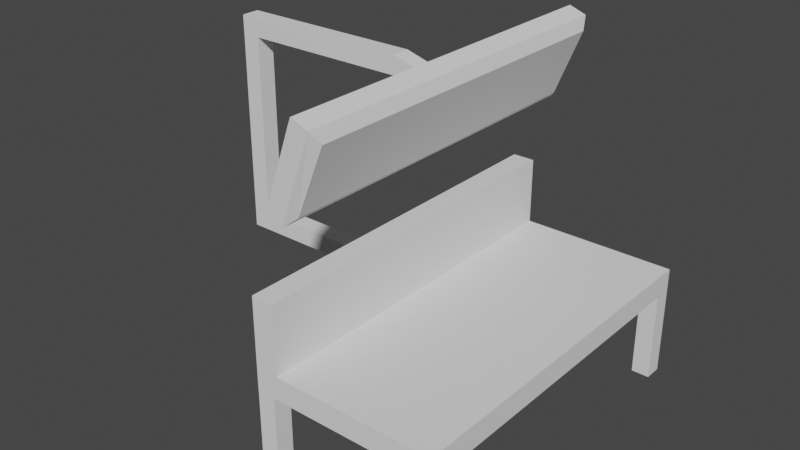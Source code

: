 # Source: task_table.blend  (saved by Blender 2.80.75; exported with 4.5.12 LTS)
import bpy
from mathutils import Matrix  # noqa: F401  (used for matrix-valued properties, if any)

bpy.ops.wm.read_factory_settings(use_empty=True)
scene = bpy.context.scene
scene.name = 'Scene'

# ---- collections
col_collection = bpy.data.collections.new('Collection'); scene.collection.children.link(col_collection)

# ---- world
world_world = bpy.data.worlds.new('World'); scene.world = world_world
world_world.use_nodes = True; world_world.node_tree.nodes.clear()
_N = world_world.node_tree.nodes; _L = world_world.node_tree.links
n0 = _N.new('ShaderNodeOutputWorld'); n0.name = 'World Output'; n0.location = (300, 300)
n1 = _N.new('ShaderNodeBackground'); n1.name = 'Background'; n1.location = (10, 300)
n1.inputs[0].default_value = (0.05088, 0.05088, 0.05088, 1.0)
_L.new(n1.outputs[0], n0.inputs[0])
n0.is_active_output = True
world_world.color = (0.05088, 0.05088, 0.05088)
world_world.use_sun_shadow = False
world_world.sun_shadow_jitter_overblur = 0.0

# ---- meshes
me_cube_001 = bpy.data.meshes.new('Cube.001')
me_cube_001.from_pydata([(-1.0, -1.0, -1.0), (-1.0, -1.0, 1.0), (-1.0, 1.0, -1.0), (-1.0, 1.0, 1.0), (1.0, -1.0, -1.0), (1.0, -1.0, 1.0), (1.0, 1.0, -1.0), (1.0, 1.0, 1.0), (-0.75, -1.0, 1.0), (-0.75, 1.0, 1.0)], [], [(0, 1, 3, 2), (2, 3, 7, 6), (6, 7, 5, 4), (4, 5, 1, 0), (2, 6, 4, 0), (7, 9, 8, 5)])
_uv = me_cube_001.uv_layers.new(name='UVMap')
_uv.uv.foreach_set('vector', [0.375, 0.0, 0.625, 0.0, 0.625, 0.25, 0.375, 0.25, 0.375, 0.25, 0.625, 0.25, 0.625, 0.5, 0.375, 0.5, 0.375, 0.5, 0.625, 0.5, 0.625, 0.75, 0.375, 0.75, 0.375, 0.75, 0.625, 0.75, 0.625, 1.0, 0.375, 1.0, 0.125, 0.5, 0.375, 0.5, 0.375, 0.75, 0.125, 0.75, 0.625, 0.5, 0.625, 0.25, 0.625, 0.0, 0.625, 0.75])
me_cube_001.use_remesh_preserve_volume = False
me_cube_001.use_remesh_preserve_attributes = False
me_cube_001.use_mirror_vertex_groups = False
me_cube_001.update()
me_cube_002 = bpy.data.meshes.new('Cube.002')
me_cube_002.from_pydata([(-1.0, -1.0, -1.0), (-1.0, -1.0, 1.0), (-1.0, 1.0, -1.0), (-1.0, 1.0, 1.0), (1.0, -1.0, -1.0), (1.0, -1.0, 1.0), (1.0, 1.0, -1.0), (1.0, 1.0, 1.0)], [], [(0, 1, 3, 2), (2, 3, 7, 6), (6, 7, 5, 4), (4, 5, 1, 0), (2, 6, 4, 0), (7, 3, 1, 5)])
_uv = me_cube_002.uv_layers.new(name='UVMap')
_uv.uv.foreach_set('vector', [0.375, 0.0, 0.625, 0.0, 0.625, 0.25, 0.375, 0.25, 0.375, 0.25, 0.625, 0.25, 0.625, 0.5, 0.375, 0.5, 0.375, 0.5, 0.625, 0.5, 0.625, 0.75, 0.375, 0.75, 0.375, 0.75, 0.625, 0.75, 0.625, 1.0, 0.375, 1.0, 0.125, 0.5, 0.375, 0.5, 0.375, 0.75, 0.125, 0.75, 0.625, 0.5, 0.875, 0.5, 0.875, 0.75, 0.625, 0.75])
me_cube_002.use_remesh_preserve_volume = False
me_cube_002.use_remesh_preserve_attributes = False
me_cube_002.use_mirror_vertex_groups = False
me_cube_002.update()
me_cube_003 = bpy.data.meshes.new('Cube.003')
me_cube_003.from_pydata([(-1.0, -1.0, -1.0), (-1.0, -1.0, 1.0), (-1.0, 1.0, -1.0), (-1.0, 1.0, 1.0), (1.0, -1.0, -1.0), (1.0, -1.0, 1.0), (1.0, 1.0, -1.0), (1.0, 1.0, 1.0)], [], [(0, 1, 3, 2), (2, 3, 7, 6), (6, 7, 5, 4), (4, 5, 1, 0), (2, 6, 4, 0), (7, 3, 1, 5)])
_uv = me_cube_003.uv_layers.new(name='UVMap')
_uv.uv.foreach_set('vector', [0.375, 0.0, 0.625, 0.0, 0.625, 0.25, 0.375, 0.25, 0.375, 0.25, 0.625, 0.25, 0.625, 0.5, 0.375, 0.5, 0.375, 0.5, 0.625, 0.5, 0.625, 0.75, 0.375, 0.75, 0.375, 0.75, 0.625, 0.75, 0.625, 1.0, 0.375, 1.0, 0.125, 0.5, 0.375, 0.5, 0.375, 0.75, 0.125, 0.75, 0.625, 0.5, 0.875, 0.5, 0.875, 0.75, 0.625, 0.75])
me_cube_003.use_remesh_preserve_volume = False
me_cube_003.use_remesh_preserve_attributes = False
me_cube_003.use_mirror_vertex_groups = False
me_cube_003.update()
me_cube_004 = bpy.data.meshes.new('Cube.004')
me_cube_004.from_pydata([(-1.0, -1.0, -1.0), (-1.0, -1.0, 1.0), (-1.0, 1.0, -1.0), (-1.0, 1.0, 1.0), (1.0, -1.0, -1.0), (1.0, -1.0, 1.0), (1.0, 1.0, -1.0), (1.0, 1.0, 1.0)], [], [(0, 1, 3, 2), (2, 3, 7, 6), (6, 7, 5, 4), (4, 5, 1, 0), (2, 6, 4, 0), (7, 3, 1, 5)])
_uv = me_cube_004.uv_layers.new(name='UVMap')
_uv.uv.foreach_set('vector', [0.375, 0.0, 0.625, 0.0, 0.625, 0.25, 0.375, 0.25, 0.375, 0.25, 0.625, 0.25, 0.625, 0.5, 0.375, 0.5, 0.375, 0.5, 0.625, 0.5, 0.625, 0.75, 0.375, 0.75, 0.375, 0.75, 0.625, 0.75, 0.625, 1.0, 0.375, 1.0, 0.125, 0.5, 0.375, 0.5, 0.375, 0.75, 0.125, 0.75, 0.625, 0.5, 0.875, 0.5, 0.875, 0.75, 0.625, 0.75])
me_cube_004.use_remesh_preserve_volume = False
me_cube_004.use_remesh_preserve_attributes = False
me_cube_004.use_mirror_vertex_groups = False
me_cube_004.update()
me_cube_005 = bpy.data.meshes.new('Cube.005')
me_cube_005.from_pydata([(-1.0, -1.0, -1.0), (-1.0, -1.0, 1.0), (-1.0, 1.0, -1.0), (-1.0, 1.0, 1.0), (1.0, -1.0, -1.0), (1.0, -1.0, 1.0), (1.0, 1.0, -1.0), (1.0, 1.0, 1.0)], [], [(0, 1, 3, 2), (2, 3, 7, 6), (6, 7, 5, 4), (4, 5, 1, 0), (2, 6, 4, 0), (7, 3, 1, 5)])
_uv = me_cube_005.uv_layers.new(name='UVMap')
_uv.uv.foreach_set('vector', [0.375, 0.0, 0.625, 0.0, 0.625, 0.25, 0.375, 0.25, 0.375, 0.25, 0.625, 0.25, 0.625, 0.5, 0.375, 0.5, 0.375, 0.5, 0.625, 0.5, 0.625, 0.75, 0.375, 0.75, 0.375, 0.75, 0.625, 0.75, 0.625, 1.0, 0.375, 1.0, 0.125, 0.5, 0.375, 0.5, 0.375, 0.75, 0.125, 0.75, 0.625, 0.5, 0.875, 0.5, 0.875, 0.75, 0.625, 0.75])
me_cube_005.use_remesh_preserve_volume = False
me_cube_005.use_remesh_preserve_attributes = False
me_cube_005.use_mirror_vertex_groups = False
me_cube_005.update()
me_cube_006 = bpy.data.meshes.new('Cube.006')
me_cube_006.from_pydata([(-1.0, -1.0, -1.0), (-1.0, -1.0, 1.0), (-1.0, 1.0, -1.0), (-1.0, 1.0, 1.0), (1.0, -1.0, -1.0), (1.0, -1.0, 1.0), (1.0, 1.0, -1.0), (1.0, 1.0, 1.0), (1.902, 0.95, 0.7792), (1.598, 0.95, -0.7792), (1.598, -0.95, -0.7792), (1.902, -0.95, 0.7792)], [], [(0, 1, 3, 2), (2, 3, 7, 6), (7, 5, 11, 8), (4, 5, 1, 0), (2, 6, 4, 0), (7, 3, 1, 5), (6, 7, 8, 9), (5, 4, 10, 11), (4, 6, 9, 10)])
_uv = me_cube_006.uv_layers.new(name='UVMap')
_uv.uv.foreach_set('vector', [0.375, 0.0, 0.625, 0.0, 0.625, 0.25, 0.375, 0.25, 0.375, 0.25, 0.625, 0.25, 0.625, 0.5, 0.375, 0.5, 0.625, 0.5, 0.625, 0.75, 0.625, 0.75, 0.625, 0.5, 0.375, 0.75, 0.625, 0.75, 0.625, 1.0, 0.375, 1.0, 0.125, 0.5, 0.375, 0.5, 0.375, 0.75, 0.125, 0.75, 0.625, 0.5, 0.875, 0.5, 0.875, 0.75, 0.625, 0.75, 0.375, 0.5, 0.625, 0.5, 0.625, 0.5, 0.375, 0.5, 0.625, 0.75, 0.375, 0.75, 0.375, 0.75, 0.625, 0.75, 0.375, 0.75, 0.375, 0.5, 0.375, 0.5, 0.375, 0.75])
me_cube_006.use_remesh_preserve_volume = False
me_cube_006.use_remesh_preserve_attributes = False
me_cube_006.use_mirror_vertex_groups = False
me_cube_006.update()
me_cube_009 = bpy.data.meshes.new('Cube.009')
me_cube_009.from_pydata([(-1.0, -1.0, -1.0), (-1.0, -1.0, 1.0), (-1.0, 1.0, -1.0), (-1.0, 1.0, 1.0), (1.0, -1.0, -1.0), (1.0, -1.0, 1.0), (1.0, 1.0, -1.0), (1.0, 1.0, 1.0), (1.22, -1.0, -1.701), (1.288, -1.0, 0.1779), (1.22, 1.0, -1.701), (1.288, 1.0, 0.1779), (1.408, -1.0, -2.386), (1.476, -1.0, -0.5061), (1.408, 1.0, -2.386), (1.476, 1.0, -0.5061), (-0.9992, -1.0, -21.0), (-0.9992, -1.0, -0.9975), (-0.9992, 1.0, -21.0), (-0.9992, 1.0, -0.9975), (-0.7992, -1.0, -21.0), (-0.7992, -1.0, -0.9975), (-0.7992, 1.0, -21.0), (-0.7992, 1.0, -0.9975), (-1.0, -1.0, -22.99), (-1.0, -1.0, -20.99), (-1.0, 1.0, -22.99), (-1.0, 1.0, -20.99), (1.0, -1.0, -22.99), (1.0, -1.0, -20.99), (1.0, 1.0, -22.99), (1.0, 1.0, -20.99)], [], [(0, 1, 3, 2), (2, 3, 7, 6), (6, 7, 5, 4), (4, 5, 1, 0), (2, 6, 4, 0), (7, 3, 1, 5), (8, 9, 11, 10), (10, 11, 15, 14), (14, 15, 13, 12), (12, 13, 9, 8), (10, 14, 12, 8), (15, 11, 9, 13), (11, 10, 6, 7), (8, 4, 6, 10), (7, 5, 9, 11), (9, 5, 4, 8), (16, 17, 19, 18), (18, 19, 23, 22), (22, 23, 21, 20), (20, 21, 17, 16), (18, 22, 20, 16), (23, 19, 17, 21), (24, 25, 27, 26), (26, 27, 31, 30), (30, 31, 29, 28), (28, 29, 25, 24), (26, 30, 28, 24), (31, 27, 25, 29)])
_uv = me_cube_009.uv_layers.new(name='UVMap')
_uv.uv.foreach_set('vector', [0.375, 0.0, 0.625, 0.0, 0.625, 0.25, 0.375, 0.25, 0.375, 0.25, 0.625, 0.25, 0.625, 0.5, 0.375, 0.5, 0.375, 0.5, 0.625, 0.5, 0.625, 0.75, 0.375, 0.75, 0.375, 0.75, 0.625, 0.75, 0.625, 1.0, 0.375, 1.0, 0.125, 0.5, 0.375, 0.5, 0.375, 0.75, 0.125, 0.75, 0.625, 0.5, 0.875, 0.5, 0.875, 0.75, 0.625, 0.75, 0.375, 0.0, 0.625, 0.0, 0.625, 0.25, 0.375, 0.25, 0.375, 0.25, 0.625, 0.25, 0.625, 0.5, 0.375, 0.5, 0.375, 0.5, 0.625, 0.5, 0.625, 0.75, 0.375, 0.75, 0.375, 0.75, 0.625, 0.75, 0.625, 1.0, 0.375, 1.0, 0.125, 0.5, 0.375, 0.5, 0.375, 0.75, 0.125, 0.75, 0.625, 0.5, 0.875, 0.5, 0.875, 0.75, 0.625, 0.75, 0.625, 0.25, 0.375, 0.25, 0.375, 0.5, 0.625, 0.5, 0.375, 0.0, 0.375, 0.75, 0.375, 0.5, 0.375, 0.25, 0.625, 0.5, 0.625, 0.75, 0.625, 0.0, 0.625, 0.25, 0.625, 0.0, 0.625, 0.75, 0.375, 0.75, 0.375, 0.0, 0.375, 0.0, 0.625, 0.0, 0.625, 0.25, 0.375, 0.25, 0.375, 0.25, 0.625, 0.25, 0.625, 0.5, 0.375, 0.5, 0.375, 0.5, 0.625, 0.5, 0.625, 0.75, 0.375, 0.75, 0.375, 0.75, 0.625, 0.75, 0.625, 1.0, 0.375, 1.0, 0.125, 0.5, 0.375, 0.5, 0.375, 0.75, 0.125, 0.75, 0.625, 0.5, 0.875, 0.5, 0.875, 0.75, 0.625, 0.75, 0.375, 0.0, 0.625, 0.0, 0.625, 0.25, 0.375, 0.25, 0.375, 0.25, 0.625, 0.25, 0.625, 0.5, 0.375, 0.5, 0.375, 0.5, 0.625, 0.5, 0.625, 0.75, 0.375, 0.75, 0.375, 0.75, 0.625, 0.75, 0.625, 1.0, 0.375, 1.0, 0.125, 0.5, 0.375, 0.5, 0.375, 0.75, 0.125, 0.75, 0.625, 0.5, 0.875, 0.5, 0.875, 0.75, 0.625, 0.75])
me_cube_009.use_remesh_preserve_volume = False
me_cube_009.use_remesh_preserve_attributes = False
me_cube_009.use_mirror_vertex_groups = False
me_cube_009.update()
me_cube_011 = bpy.data.meshes.new('Cube.011')
me_cube_011.from_pydata([(1.902, 0.95, 0.7792), (1.598, 0.95, -0.7792), (1.598, -0.95, -0.7792), (1.902, -0.95, 0.7792)], [], [(1, 0, 3, 2)])
_uv = me_cube_011.uv_layers.new(name='UVMap')
_uv.uv.foreach_set('vector', [0.375, 0.5, 0.625, 0.5, 0.625, 0.75, 0.375, 0.75])
me_cube_011.use_remesh_preserve_volume = False
me_cube_011.use_remesh_preserve_attributes = False
me_cube_011.use_mirror_vertex_groups = False
me_cube_011.update()
me_cube_012 = bpy.data.meshes.new('Cube.012')
me_cube_012.from_pydata([(-1.0, -1.0, 1.0), (-1.0, 1.0, 1.0), (-0.75, -1.0, 1.0), (-0.75, 1.0, 1.0), (-1.0, -1.0, 7.0), (-1.0, 1.0, 7.0), (-0.75, -1.0, 7.0), (-0.75, 1.0, 7.0)], [], [(0, 4, 5, 1), (4, 6, 7, 5), (2, 6, 4, 0), (1, 5, 7, 3), (3, 7, 6, 2)])
_uv = me_cube_012.uv_layers.new(name='UVMap')
_uv.uv.foreach_set('vector', [0.625, 0.0, 0.625, 0.0, 0.625, 0.25, 0.625, 0.25, 0.625, 0.0, 0.625, 0.0, 0.625, 0.25, 0.625, 0.25, 0.0, 0.0, 0.0, 0.0, 0.0, 0.0, 0.0, 0.0, 0.0, 0.0, 0.0, 0.0, 0.0, 0.0, 0.0, 0.0, 0.625, 0.25, 0.625, 0.25, 0.625, 0.0, 0.625, 0.0])
me_cube_012.use_remesh_preserve_volume = False
me_cube_012.use_remesh_preserve_attributes = False
me_cube_012.use_mirror_vertex_groups = False
me_cube_012.update()

# ---- objects
ob_table = bpy.data.objects.new('Table', me_cube_001)
ob_leg1 = bpy.data.objects.new('Leg1', me_cube_002)
ob_leg2 = bpy.data.objects.new('Leg2', me_cube_003)
ob_leg3 = bpy.data.objects.new('Leg3', me_cube_004)
ob_leg4 = bpy.data.objects.new('Leg4', me_cube_005)
ob_monitor = bpy.data.objects.new('Monitor', me_cube_006)
ob_monitorholder = bpy.data.objects.new('MonitorHolder', me_cube_009)
ob_screen = bpy.data.objects.new('Screen', me_cube_011)
ob_table_back = bpy.data.objects.new('Table_Back', me_cube_012)

# ---- transforms, parenting, visibility, modifiers, constraints
ob_table.location = (0.0, 0.0, 2.113)
ob_table.scale = (2.0, 4.0, 0.25)
ob_table.lineart.crease_threshold = 0.0
ob_leg1.location = (1.8, 3.8, 0.8671)
ob_leg1.scale = (0.2, 0.2, 1.0)
ob_leg1.lineart.crease_threshold = 0.0
ob_leg2.location = (-1.797, 3.798, 0.8671)
ob_leg2.scale = (0.2, 0.2, 1.0)
ob_leg2.lineart.crease_threshold = 0.0
ob_leg3.location = (-1.799, -3.798, 0.8671)
ob_leg3.scale = (0.2, 0.2, 1.0)
ob_leg3.lineart.crease_threshold = 0.0
ob_leg4.location = (1.799, -3.8, 0.8671)
ob_leg4.scale = (0.2, 0.2, 1.0)
ob_leg4.lineart.crease_threshold = 0.0
ob_monitor.location = (-1.0, 0.0, 6.465)
ob_monitor.rotation_euler = (0.0, 0.3491, 0.0)
ob_monitor.scale = (0.2, 4.0, 1.0)
ob_monitor.lineart.crease_threshold = 0.0
ob_monitorholder.location = (-3.975, 0.0, 7.055)
ob_monitorholder.scale = (2.0, 0.2, 0.2)
ob_monitorholder.lineart.crease_threshold = 0.0
ob_screen.location = (-1.0, 0.0, 6.465)
ob_screen.rotation_euler = (0.0, 0.3491, 0.0)
ob_screen.scale = (0.2, 4.0, 1.0)
ob_screen.lineart.crease_threshold = 0.0
ob_table_back.location = (0.0, 0.0, 2.113)
ob_table_back.scale = (2.0, 4.0, 0.25)
ob_table_back.lineart.crease_threshold = 0.0

# ---- collection membership
col_collection.objects.link(ob_table)
col_collection.objects.link(ob_leg1)
col_collection.objects.link(ob_leg2)
col_collection.objects.link(ob_leg3)
col_collection.objects.link(ob_leg4)
col_collection.objects.link(ob_monitor)
col_collection.objects.link(ob_monitorholder)
col_collection.objects.link(ob_screen)
col_collection.objects.link(ob_table_back)

# ---- scene / render settings (as saved in the file)
scene.frame_start = 1; scene.frame_end = 250; scene.frame_set(1)
scene.render.engine = 'BLENDER_EEVEE_NEXT'
scene.cycles.use_denoising = False
scene.cycles.samples = 128
scene.cycles.sampling_pattern = 'TABULATED_SOBOL'
scene.cycles.use_adaptive_sampling = False
scene.cycles.use_light_tree = False
scene.view_settings.view_transform = 'Filmic'
bpy.context.view_layer.update()

# ---- added for rendering (the .blend has no active camera and no usable light): camera, sun
cam_auto = bpy.data.cameras.new('AutoCamera')
cam_auto.lens = 50.0
cam_auto.sensor_width = 36.0
cam_auto.clip_end = 1000.0
ob_auto_camera = bpy.data.objects.new('AutoCamera', cam_auto)
scene.collection.objects.link(ob_auto_camera)
ob_auto_camera.location = (10.6124, -15.1198, 13.7501)
ob_auto_camera.rotation_euler = (1.09748, -7.21219e-08, 0.694738)
scene.camera = ob_auto_camera
light_auto_sun = bpy.data.lights.new('AutoSun', 'SUN')
light_auto_sun.energy = 3.0
light_auto_sun.angle = 0.0523599
ob_auto_sun = bpy.data.objects.new('AutoSun', light_auto_sun)
scene.collection.objects.link(ob_auto_sun)
ob_auto_sun.rotation_euler = (0.872665, 0.174533, 0.523599)
bpy.context.view_layer.update()
